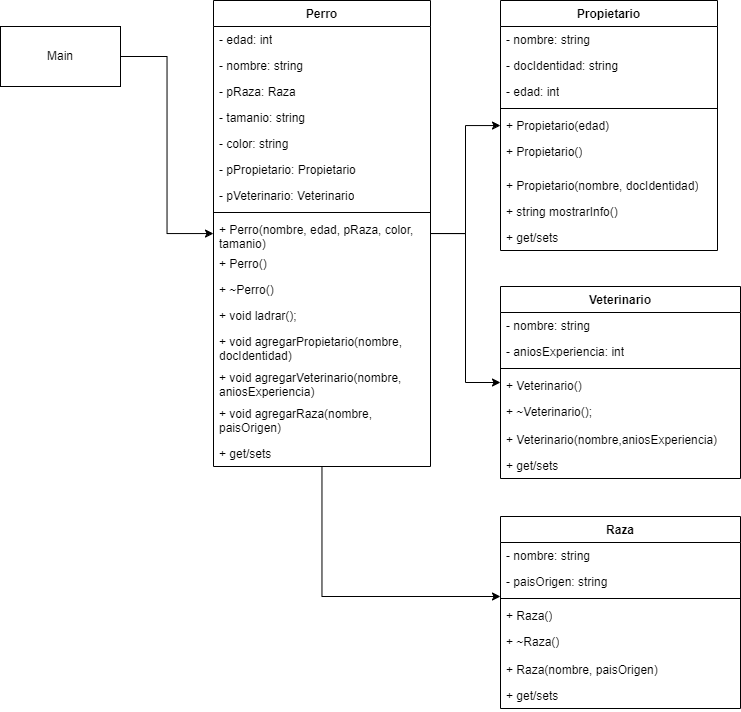

The diagram above was exported from draw.io. Its source (the exported page's mxGraphModel, read from the mxfile embedded in the PNG):
<mxGraphModel dx="1969" dy="918" grid="1" gridSize="10" guides="1" tooltips="1" connect="1" arrows="1" fold="1" page="1" pageScale="1" pageWidth="827" pageHeight="1169" math="0" shadow="0">
  <root>
    <mxCell id="0" />
    <mxCell id="1" parent="0" />
    <mxCell id="rt9OC49TX5-NOegRMRJz-18" style="edgeStyle=orthogonalEdgeStyle;rounded=0;orthogonalLoop=1;jettySize=auto;html=1;" edge="1" parent="1" source="rt9OC49TX5-NOegRMRJz-17" target="rt9OC49TX5-NOegRMRJz-19">
      <mxGeometry relative="1" as="geometry">
        <mxPoint x="210" y="180" as="targetPoint" />
      </mxGeometry>
    </mxCell>
    <mxCell id="rt9OC49TX5-NOegRMRJz-17" value="Main" style="rounded=0;whiteSpace=wrap;html=1;" vertex="1" parent="1">
      <mxGeometry x="40" y="190" width="120" height="60" as="geometry" />
    </mxCell>
    <mxCell id="rt9OC49TX5-NOegRMRJz-76" style="edgeStyle=orthogonalEdgeStyle;rounded=0;orthogonalLoop=1;jettySize=auto;html=1;" edge="1" parent="1" source="rt9OC49TX5-NOegRMRJz-19" target="rt9OC49TX5-NOegRMRJz-66">
      <mxGeometry relative="1" as="geometry" />
    </mxCell>
    <mxCell id="rt9OC49TX5-NOegRMRJz-85" style="edgeStyle=orthogonalEdgeStyle;rounded=0;orthogonalLoop=1;jettySize=auto;html=1;" edge="1" parent="1" source="rt9OC49TX5-NOegRMRJz-19" target="rt9OC49TX5-NOegRMRJz-77">
      <mxGeometry relative="1" as="geometry">
        <Array as="points">
          <mxPoint x="362" y="760" />
        </Array>
      </mxGeometry>
    </mxCell>
    <mxCell id="rt9OC49TX5-NOegRMRJz-19" value="Perro" style="swimlane;fontStyle=1;align=center;verticalAlign=top;childLayout=stackLayout;horizontal=1;startSize=26;horizontalStack=0;resizeParent=1;resizeParentMax=0;resizeLast=0;collapsible=1;marginBottom=0;whiteSpace=wrap;html=1;" vertex="1" parent="1">
      <mxGeometry x="253" y="164" width="217" height="466" as="geometry" />
    </mxCell>
    <mxCell id="rt9OC49TX5-NOegRMRJz-20" value="- edad: int" style="text;strokeColor=none;fillColor=none;align=left;verticalAlign=top;spacingLeft=4;spacingRight=4;overflow=hidden;rotatable=0;points=[[0,0.5],[1,0.5]];portConstraint=eastwest;whiteSpace=wrap;html=1;" vertex="1" parent="rt9OC49TX5-NOegRMRJz-19">
      <mxGeometry y="26" width="217" height="26" as="geometry" />
    </mxCell>
    <mxCell id="rt9OC49TX5-NOegRMRJz-34" value="- nombre: string" style="text;strokeColor=none;fillColor=none;align=left;verticalAlign=top;spacingLeft=4;spacingRight=4;overflow=hidden;rotatable=0;points=[[0,0.5],[1,0.5]];portConstraint=eastwest;whiteSpace=wrap;html=1;" vertex="1" parent="rt9OC49TX5-NOegRMRJz-19">
      <mxGeometry y="52" width="217" height="26" as="geometry" />
    </mxCell>
    <mxCell id="rt9OC49TX5-NOegRMRJz-35" value="- pRaza: Raza" style="text;strokeColor=none;fillColor=none;align=left;verticalAlign=top;spacingLeft=4;spacingRight=4;overflow=hidden;rotatable=0;points=[[0,0.5],[1,0.5]];portConstraint=eastwest;whiteSpace=wrap;html=1;" vertex="1" parent="rt9OC49TX5-NOegRMRJz-19">
      <mxGeometry y="78" width="217" height="26" as="geometry" />
    </mxCell>
    <mxCell id="rt9OC49TX5-NOegRMRJz-36" value="- tamanio: string" style="text;strokeColor=none;fillColor=none;align=left;verticalAlign=top;spacingLeft=4;spacingRight=4;overflow=hidden;rotatable=0;points=[[0,0.5],[1,0.5]];portConstraint=eastwest;whiteSpace=wrap;html=1;" vertex="1" parent="rt9OC49TX5-NOegRMRJz-19">
      <mxGeometry y="104" width="217" height="26" as="geometry" />
    </mxCell>
    <mxCell id="rt9OC49TX5-NOegRMRJz-37" value="- color: string" style="text;strokeColor=none;fillColor=none;align=left;verticalAlign=top;spacingLeft=4;spacingRight=4;overflow=hidden;rotatable=0;points=[[0,0.5],[1,0.5]];portConstraint=eastwest;whiteSpace=wrap;html=1;" vertex="1" parent="rt9OC49TX5-NOegRMRJz-19">
      <mxGeometry y="130" width="217" height="26" as="geometry" />
    </mxCell>
    <mxCell id="rt9OC49TX5-NOegRMRJz-38" value="- pPropietario: Propietario" style="text;strokeColor=none;fillColor=none;align=left;verticalAlign=top;spacingLeft=4;spacingRight=4;overflow=hidden;rotatable=0;points=[[0,0.5],[1,0.5]];portConstraint=eastwest;whiteSpace=wrap;html=1;" vertex="1" parent="rt9OC49TX5-NOegRMRJz-19">
      <mxGeometry y="156" width="217" height="26" as="geometry" />
    </mxCell>
    <mxCell id="rt9OC49TX5-NOegRMRJz-39" value="- pVeterinario: Veterinario" style="text;strokeColor=none;fillColor=none;align=left;verticalAlign=top;spacingLeft=4;spacingRight=4;overflow=hidden;rotatable=0;points=[[0,0.5],[1,0.5]];portConstraint=eastwest;whiteSpace=wrap;html=1;" vertex="1" parent="rt9OC49TX5-NOegRMRJz-19">
      <mxGeometry y="182" width="217" height="26" as="geometry" />
    </mxCell>
    <mxCell id="rt9OC49TX5-NOegRMRJz-21" value="" style="line;strokeWidth=1;fillColor=none;align=left;verticalAlign=middle;spacingTop=-1;spacingLeft=3;spacingRight=3;rotatable=0;labelPosition=right;points=[];portConstraint=eastwest;strokeColor=inherit;" vertex="1" parent="rt9OC49TX5-NOegRMRJz-19">
      <mxGeometry y="208" width="217" height="8" as="geometry" />
    </mxCell>
    <mxCell id="rt9OC49TX5-NOegRMRJz-22" value="+ Perro(nombre, edad, pRaza, color, tamanio)&amp;nbsp;" style="text;strokeColor=none;fillColor=none;align=left;verticalAlign=top;spacingLeft=4;spacingRight=4;overflow=hidden;rotatable=0;points=[[0,0.5],[1,0.5]];portConstraint=eastwest;whiteSpace=wrap;html=1;" vertex="1" parent="rt9OC49TX5-NOegRMRJz-19">
      <mxGeometry y="216" width="217" height="34" as="geometry" />
    </mxCell>
    <mxCell id="rt9OC49TX5-NOegRMRJz-40" value="+ Perro()" style="text;strokeColor=none;fillColor=none;align=left;verticalAlign=top;spacingLeft=4;spacingRight=4;overflow=hidden;rotatable=0;points=[[0,0.5],[1,0.5]];portConstraint=eastwest;whiteSpace=wrap;html=1;" vertex="1" parent="rt9OC49TX5-NOegRMRJz-19">
      <mxGeometry y="250" width="217" height="26" as="geometry" />
    </mxCell>
    <mxCell id="rt9OC49TX5-NOegRMRJz-41" value="+ ~Perro()" style="text;strokeColor=none;fillColor=none;align=left;verticalAlign=top;spacingLeft=4;spacingRight=4;overflow=hidden;rotatable=0;points=[[0,0.5],[1,0.5]];portConstraint=eastwest;whiteSpace=wrap;html=1;" vertex="1" parent="rt9OC49TX5-NOegRMRJz-19">
      <mxGeometry y="276" width="217" height="26" as="geometry" />
    </mxCell>
    <mxCell id="rt9OC49TX5-NOegRMRJz-42" value="+ void ladrar();" style="text;strokeColor=none;fillColor=none;align=left;verticalAlign=top;spacingLeft=4;spacingRight=4;overflow=hidden;rotatable=0;points=[[0,0.5],[1,0.5]];portConstraint=eastwest;whiteSpace=wrap;html=1;" vertex="1" parent="rt9OC49TX5-NOegRMRJz-19">
      <mxGeometry y="302" width="217" height="26" as="geometry" />
    </mxCell>
    <mxCell id="rt9OC49TX5-NOegRMRJz-44" value="+ void agregarPropietario(nombre, docIdentidad)" style="text;strokeColor=none;fillColor=none;align=left;verticalAlign=top;spacingLeft=4;spacingRight=4;overflow=hidden;rotatable=0;points=[[0,0.5],[1,0.5]];portConstraint=eastwest;whiteSpace=wrap;html=1;" vertex="1" parent="rt9OC49TX5-NOegRMRJz-19">
      <mxGeometry y="328" width="217" height="36" as="geometry" />
    </mxCell>
    <mxCell id="rt9OC49TX5-NOegRMRJz-45" value="+ void agregarVeterinario(nombre, aniosExperiencia)" style="text;strokeColor=none;fillColor=none;align=left;verticalAlign=top;spacingLeft=4;spacingRight=4;overflow=hidden;rotatable=0;points=[[0,0.5],[1,0.5]];portConstraint=eastwest;whiteSpace=wrap;html=1;" vertex="1" parent="rt9OC49TX5-NOegRMRJz-19">
      <mxGeometry y="364" width="217" height="36" as="geometry" />
    </mxCell>
    <mxCell id="rt9OC49TX5-NOegRMRJz-46" value="+ void agregarRaza(nombre, paisOrigen)" style="text;strokeColor=none;fillColor=none;align=left;verticalAlign=top;spacingLeft=4;spacingRight=4;overflow=hidden;rotatable=0;points=[[0,0.5],[1,0.5]];portConstraint=eastwest;whiteSpace=wrap;html=1;" vertex="1" parent="rt9OC49TX5-NOegRMRJz-19">
      <mxGeometry y="400" width="217" height="40" as="geometry" />
    </mxCell>
    <mxCell id="rt9OC49TX5-NOegRMRJz-47" value="+ get/sets" style="text;strokeColor=none;fillColor=none;align=left;verticalAlign=top;spacingLeft=4;spacingRight=4;overflow=hidden;rotatable=0;points=[[0,0.5],[1,0.5]];portConstraint=eastwest;whiteSpace=wrap;html=1;" vertex="1" parent="rt9OC49TX5-NOegRMRJz-19">
      <mxGeometry y="440" width="217" height="26" as="geometry" />
    </mxCell>
    <mxCell id="rt9OC49TX5-NOegRMRJz-48" value="Propietario" style="swimlane;fontStyle=1;align=center;verticalAlign=top;childLayout=stackLayout;horizontal=1;startSize=26;horizontalStack=0;resizeParent=1;resizeParentMax=0;resizeLast=0;collapsible=1;marginBottom=0;whiteSpace=wrap;html=1;" vertex="1" parent="1">
      <mxGeometry x="540" y="164" width="217" height="250" as="geometry" />
    </mxCell>
    <mxCell id="rt9OC49TX5-NOegRMRJz-50" value="- nombre: string" style="text;strokeColor=none;fillColor=none;align=left;verticalAlign=top;spacingLeft=4;spacingRight=4;overflow=hidden;rotatable=0;points=[[0,0.5],[1,0.5]];portConstraint=eastwest;whiteSpace=wrap;html=1;" vertex="1" parent="rt9OC49TX5-NOegRMRJz-48">
      <mxGeometry y="26" width="217" height="26" as="geometry" />
    </mxCell>
    <mxCell id="rt9OC49TX5-NOegRMRJz-51" value="- docIdentidad: string" style="text;strokeColor=none;fillColor=none;align=left;verticalAlign=top;spacingLeft=4;spacingRight=4;overflow=hidden;rotatable=0;points=[[0,0.5],[1,0.5]];portConstraint=eastwest;whiteSpace=wrap;html=1;" vertex="1" parent="rt9OC49TX5-NOegRMRJz-48">
      <mxGeometry y="52" width="217" height="26" as="geometry" />
    </mxCell>
    <mxCell id="rt9OC49TX5-NOegRMRJz-49" value="- edad: int" style="text;strokeColor=none;fillColor=none;align=left;verticalAlign=top;spacingLeft=4;spacingRight=4;overflow=hidden;rotatable=0;points=[[0,0.5],[1,0.5]];portConstraint=eastwest;whiteSpace=wrap;html=1;" vertex="1" parent="rt9OC49TX5-NOegRMRJz-48">
      <mxGeometry y="78" width="217" height="26" as="geometry" />
    </mxCell>
    <mxCell id="rt9OC49TX5-NOegRMRJz-56" value="" style="line;strokeWidth=1;fillColor=none;align=left;verticalAlign=middle;spacingTop=-1;spacingLeft=3;spacingRight=3;rotatable=0;labelPosition=right;points=[];portConstraint=eastwest;strokeColor=inherit;" vertex="1" parent="rt9OC49TX5-NOegRMRJz-48">
      <mxGeometry y="104" width="217" height="8" as="geometry" />
    </mxCell>
    <mxCell id="rt9OC49TX5-NOegRMRJz-58" value="+ Propietario(edad)" style="text;strokeColor=none;fillColor=none;align=left;verticalAlign=top;spacingLeft=4;spacingRight=4;overflow=hidden;rotatable=0;points=[[0,0.5],[1,0.5]];portConstraint=eastwest;whiteSpace=wrap;html=1;" vertex="1" parent="rt9OC49TX5-NOegRMRJz-48">
      <mxGeometry y="112" width="217" height="26" as="geometry" />
    </mxCell>
    <mxCell id="rt9OC49TX5-NOegRMRJz-57" value="+ Propietario()" style="text;strokeColor=none;fillColor=none;align=left;verticalAlign=top;spacingLeft=4;spacingRight=4;overflow=hidden;rotatable=0;points=[[0,0.5],[1,0.5]];portConstraint=eastwest;whiteSpace=wrap;html=1;" vertex="1" parent="rt9OC49TX5-NOegRMRJz-48">
      <mxGeometry y="138" width="217" height="34" as="geometry" />
    </mxCell>
    <mxCell id="rt9OC49TX5-NOegRMRJz-59" value="+ Propietario(nombre, docIdentidad)" style="text;strokeColor=none;fillColor=none;align=left;verticalAlign=top;spacingLeft=4;spacingRight=4;overflow=hidden;rotatable=0;points=[[0,0.5],[1,0.5]];portConstraint=eastwest;whiteSpace=wrap;html=1;" vertex="1" parent="rt9OC49TX5-NOegRMRJz-48">
      <mxGeometry y="172" width="217" height="26" as="geometry" />
    </mxCell>
    <mxCell id="rt9OC49TX5-NOegRMRJz-60" value="+ string mostrarInfo()" style="text;strokeColor=none;fillColor=none;align=left;verticalAlign=top;spacingLeft=4;spacingRight=4;overflow=hidden;rotatable=0;points=[[0,0.5],[1,0.5]];portConstraint=eastwest;whiteSpace=wrap;html=1;" vertex="1" parent="rt9OC49TX5-NOegRMRJz-48">
      <mxGeometry y="198" width="217" height="26" as="geometry" />
    </mxCell>
    <mxCell id="rt9OC49TX5-NOegRMRJz-64" value="+ get/sets" style="text;strokeColor=none;fillColor=none;align=left;verticalAlign=top;spacingLeft=4;spacingRight=4;overflow=hidden;rotatable=0;points=[[0,0.5],[1,0.5]];portConstraint=eastwest;whiteSpace=wrap;html=1;" vertex="1" parent="rt9OC49TX5-NOegRMRJz-48">
      <mxGeometry y="224" width="217" height="26" as="geometry" />
    </mxCell>
    <mxCell id="rt9OC49TX5-NOegRMRJz-65" style="edgeStyle=orthogonalEdgeStyle;rounded=0;orthogonalLoop=1;jettySize=auto;html=1;exitX=1;exitY=0.5;exitDx=0;exitDy=0;" edge="1" parent="1" source="rt9OC49TX5-NOegRMRJz-22" target="rt9OC49TX5-NOegRMRJz-48">
      <mxGeometry relative="1" as="geometry" />
    </mxCell>
    <mxCell id="rt9OC49TX5-NOegRMRJz-66" value="Veterinario" style="swimlane;fontStyle=1;align=center;verticalAlign=top;childLayout=stackLayout;horizontal=1;startSize=26;horizontalStack=0;resizeParent=1;resizeParentMax=0;resizeLast=0;collapsible=1;marginBottom=0;whiteSpace=wrap;html=1;" vertex="1" parent="1">
      <mxGeometry x="540" y="450" width="240" height="192" as="geometry" />
    </mxCell>
    <mxCell id="rt9OC49TX5-NOegRMRJz-67" value="- nombre: string" style="text;strokeColor=none;fillColor=none;align=left;verticalAlign=top;spacingLeft=4;spacingRight=4;overflow=hidden;rotatable=0;points=[[0,0.5],[1,0.5]];portConstraint=eastwest;whiteSpace=wrap;html=1;" vertex="1" parent="rt9OC49TX5-NOegRMRJz-66">
      <mxGeometry y="26" width="240" height="26" as="geometry" />
    </mxCell>
    <mxCell id="rt9OC49TX5-NOegRMRJz-69" value="- aniosExperiencia: int" style="text;strokeColor=none;fillColor=none;align=left;verticalAlign=top;spacingLeft=4;spacingRight=4;overflow=hidden;rotatable=0;points=[[0,0.5],[1,0.5]];portConstraint=eastwest;whiteSpace=wrap;html=1;" vertex="1" parent="rt9OC49TX5-NOegRMRJz-66">
      <mxGeometry y="52" width="240" height="26" as="geometry" />
    </mxCell>
    <mxCell id="rt9OC49TX5-NOegRMRJz-70" value="" style="line;strokeWidth=1;fillColor=none;align=left;verticalAlign=middle;spacingTop=-1;spacingLeft=3;spacingRight=3;rotatable=0;labelPosition=right;points=[];portConstraint=eastwest;strokeColor=inherit;" vertex="1" parent="rt9OC49TX5-NOegRMRJz-66">
      <mxGeometry y="78" width="240" height="8" as="geometry" />
    </mxCell>
    <mxCell id="rt9OC49TX5-NOegRMRJz-71" value="+ Veterinario()" style="text;strokeColor=none;fillColor=none;align=left;verticalAlign=top;spacingLeft=4;spacingRight=4;overflow=hidden;rotatable=0;points=[[0,0.5],[1,0.5]];portConstraint=eastwest;whiteSpace=wrap;html=1;" vertex="1" parent="rt9OC49TX5-NOegRMRJz-66">
      <mxGeometry y="86" width="240" height="26" as="geometry" />
    </mxCell>
    <mxCell id="rt9OC49TX5-NOegRMRJz-72" value="+ ~Veterinario();" style="text;strokeColor=none;fillColor=none;align=left;verticalAlign=top;spacingLeft=4;spacingRight=4;overflow=hidden;rotatable=0;points=[[0,0.5],[1,0.5]];portConstraint=eastwest;whiteSpace=wrap;html=1;" vertex="1" parent="rt9OC49TX5-NOegRMRJz-66">
      <mxGeometry y="112" width="240" height="28" as="geometry" />
    </mxCell>
    <mxCell id="rt9OC49TX5-NOegRMRJz-73" value="+ Veterinario(nombre,aniosExperiencia)" style="text;strokeColor=none;fillColor=none;align=left;verticalAlign=top;spacingLeft=4;spacingRight=4;overflow=hidden;rotatable=0;points=[[0,0.5],[1,0.5]];portConstraint=eastwest;whiteSpace=wrap;html=1;" vertex="1" parent="rt9OC49TX5-NOegRMRJz-66">
      <mxGeometry y="140" width="240" height="26" as="geometry" />
    </mxCell>
    <mxCell id="rt9OC49TX5-NOegRMRJz-75" value="+ get/sets" style="text;strokeColor=none;fillColor=none;align=left;verticalAlign=top;spacingLeft=4;spacingRight=4;overflow=hidden;rotatable=0;points=[[0,0.5],[1,0.5]];portConstraint=eastwest;whiteSpace=wrap;html=1;" vertex="1" parent="rt9OC49TX5-NOegRMRJz-66">
      <mxGeometry y="166" width="240" height="26" as="geometry" />
    </mxCell>
    <mxCell id="rt9OC49TX5-NOegRMRJz-77" value="Raza" style="swimlane;fontStyle=1;align=center;verticalAlign=top;childLayout=stackLayout;horizontal=1;startSize=26;horizontalStack=0;resizeParent=1;resizeParentMax=0;resizeLast=0;collapsible=1;marginBottom=0;whiteSpace=wrap;html=1;" vertex="1" parent="1">
      <mxGeometry x="540" y="680" width="240" height="192" as="geometry" />
    </mxCell>
    <mxCell id="rt9OC49TX5-NOegRMRJz-78" value="- nombre: string" style="text;strokeColor=none;fillColor=none;align=left;verticalAlign=top;spacingLeft=4;spacingRight=4;overflow=hidden;rotatable=0;points=[[0,0.5],[1,0.5]];portConstraint=eastwest;whiteSpace=wrap;html=1;" vertex="1" parent="rt9OC49TX5-NOegRMRJz-77">
      <mxGeometry y="26" width="240" height="26" as="geometry" />
    </mxCell>
    <mxCell id="rt9OC49TX5-NOegRMRJz-79" value="- paisOrigen: string" style="text;strokeColor=none;fillColor=none;align=left;verticalAlign=top;spacingLeft=4;spacingRight=4;overflow=hidden;rotatable=0;points=[[0,0.5],[1,0.5]];portConstraint=eastwest;whiteSpace=wrap;html=1;" vertex="1" parent="rt9OC49TX5-NOegRMRJz-77">
      <mxGeometry y="52" width="240" height="26" as="geometry" />
    </mxCell>
    <mxCell id="rt9OC49TX5-NOegRMRJz-80" value="" style="line;strokeWidth=1;fillColor=none;align=left;verticalAlign=middle;spacingTop=-1;spacingLeft=3;spacingRight=3;rotatable=0;labelPosition=right;points=[];portConstraint=eastwest;strokeColor=inherit;" vertex="1" parent="rt9OC49TX5-NOegRMRJz-77">
      <mxGeometry y="78" width="240" height="8" as="geometry" />
    </mxCell>
    <mxCell id="rt9OC49TX5-NOegRMRJz-81" value="+ Raza()" style="text;strokeColor=none;fillColor=none;align=left;verticalAlign=top;spacingLeft=4;spacingRight=4;overflow=hidden;rotatable=0;points=[[0,0.5],[1,0.5]];portConstraint=eastwest;whiteSpace=wrap;html=1;" vertex="1" parent="rt9OC49TX5-NOegRMRJz-77">
      <mxGeometry y="86" width="240" height="26" as="geometry" />
    </mxCell>
    <mxCell id="rt9OC49TX5-NOegRMRJz-82" value="+ ~Raza()" style="text;strokeColor=none;fillColor=none;align=left;verticalAlign=top;spacingLeft=4;spacingRight=4;overflow=hidden;rotatable=0;points=[[0,0.5],[1,0.5]];portConstraint=eastwest;whiteSpace=wrap;html=1;" vertex="1" parent="rt9OC49TX5-NOegRMRJz-77">
      <mxGeometry y="112" width="240" height="28" as="geometry" />
    </mxCell>
    <mxCell id="rt9OC49TX5-NOegRMRJz-83" value="+ Raza(nombre, paisOrigen)" style="text;strokeColor=none;fillColor=none;align=left;verticalAlign=top;spacingLeft=4;spacingRight=4;overflow=hidden;rotatable=0;points=[[0,0.5],[1,0.5]];portConstraint=eastwest;whiteSpace=wrap;html=1;" vertex="1" parent="rt9OC49TX5-NOegRMRJz-77">
      <mxGeometry y="140" width="240" height="26" as="geometry" />
    </mxCell>
    <mxCell id="rt9OC49TX5-NOegRMRJz-84" value="+ get/sets" style="text;strokeColor=none;fillColor=none;align=left;verticalAlign=top;spacingLeft=4;spacingRight=4;overflow=hidden;rotatable=0;points=[[0,0.5],[1,0.5]];portConstraint=eastwest;whiteSpace=wrap;html=1;" vertex="1" parent="rt9OC49TX5-NOegRMRJz-77">
      <mxGeometry y="166" width="240" height="26" as="geometry" />
    </mxCell>
  </root>
</mxGraphModel>